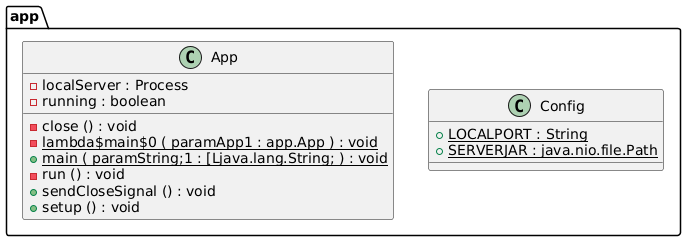

The diagram above was rendered by PlantUML. Its source (embedded in the PNG):
@startuml
class app.App {
	{field} -localServer : Process
	{field} -running : boolean
	{method} -close () : void
	{method}  {static} -lambda$main$0 ( paramApp1 : app.App ) : void
	{method}  {static} +main ( paramString;1 : [Ljava.lang.String; ) : void
	{method} -run () : void
	{method} +sendCloseSignal () : void
	{method} +setup () : void
}


class app.Config {
	{field} {static} +LOCALPORT : String
	{field} {static} +SERVERJAR : java.nio.file.Path
}
@enduml